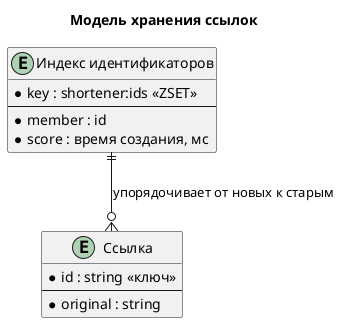

The diagram above was rendered by PlantUML. Its source (embedded in the PNG):
@startuml storage-model

title Модель хранения ссылок

entity "Ссылка" as link {
  * id : string <<ключ>>
  --
  * original : string
}

entity "Индекс идентификаторов" as ids {
  * key : shortener:ids <<ZSET>>
  --
  * member : id
  * score : время создания, мс
}

ids ||--o{ link : упорядочивает от новых к старым

@enduml